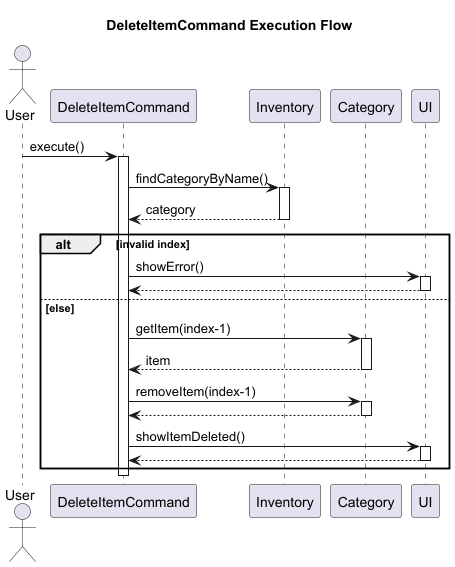

The diagram above was rendered by PlantUML. Its source (embedded in the PNG):
@startuml
title DeleteItemCommand Execution Flow

actor User
participant DeleteItemCommand
participant Inventory
participant Category
participant UI

User -> DeleteItemCommand : execute()
activate DeleteItemCommand

DeleteItemCommand -> Inventory : findCategoryByName()
activate Inventory
Inventory --> DeleteItemCommand : category
deactivate Inventory

alt invalid index
    DeleteItemCommand -> UI : showError()
    activate UI
    UI --> DeleteItemCommand
    deactivate UI

else else
    DeleteItemCommand -> Category : getItem(index-1)
    activate Category
    Category --> DeleteItemCommand : item
    deactivate Category

    DeleteItemCommand -> Category : removeItem(index-1)
    activate Category
    Category --> DeleteItemCommand
    deactivate Category

    DeleteItemCommand -> UI : showItemDeleted()
    activate UI
    UI --> DeleteItemCommand
    deactivate UI
end

deactivate DeleteItemCommand

@enduml